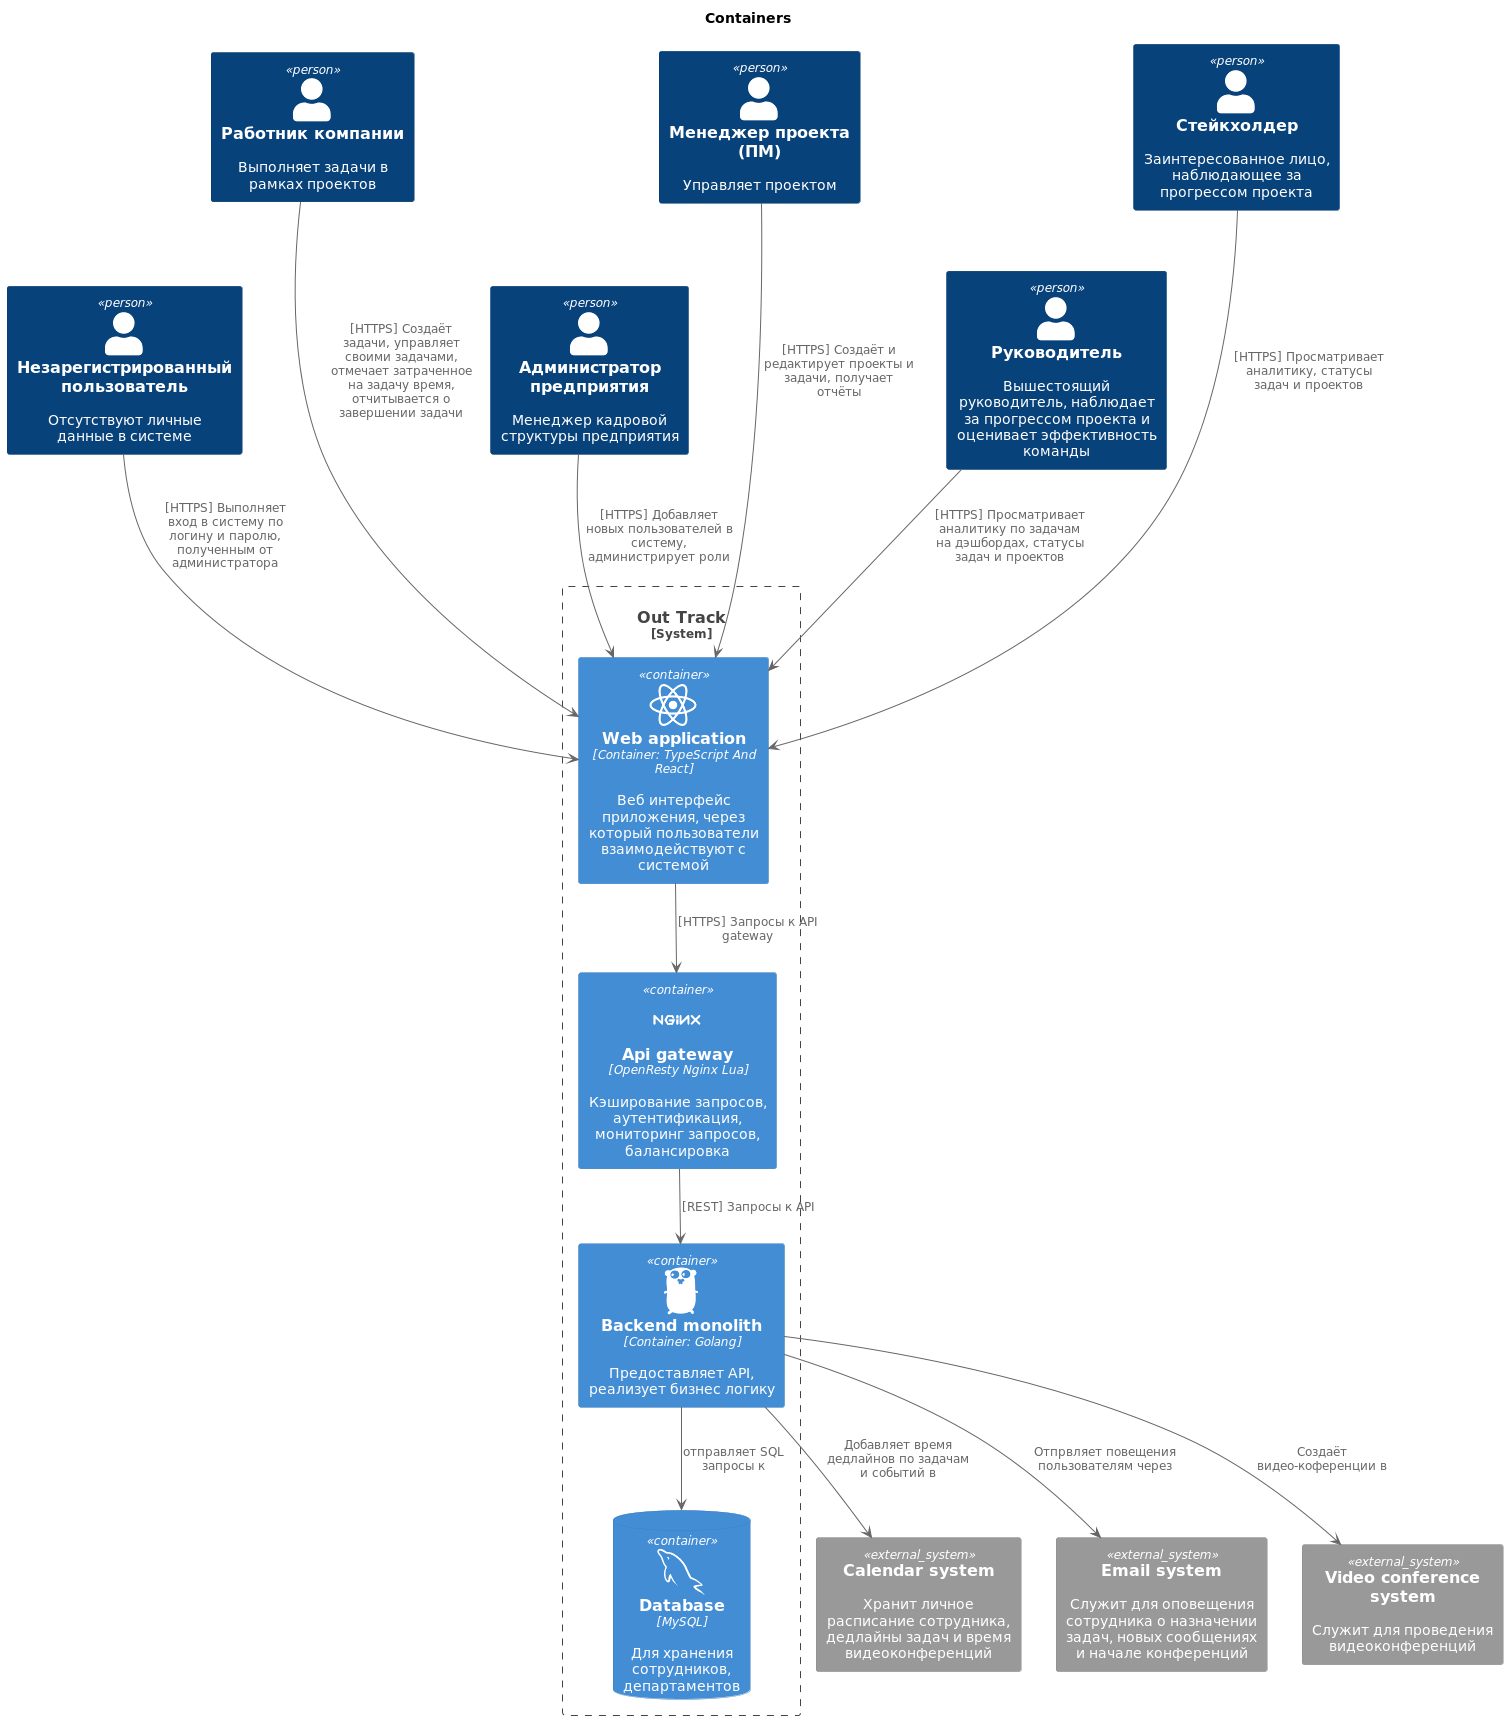

The diagram above was rendered by PlantUML. Its source (embedded in the PNG):
@startuml
title Containers
!include https://raw.githubusercontent.com/plantuml-stdlib/C4-PlantUML/master/C4_Container.puml
!include <tupadr3/devicons2/mysql>
!include <tupadr3/devicons2/nginx_original>
!include <tupadr3/devicons2/react_original>
!include <tupadr3/devicons2/go>
!include <tupadr3/material/queue>
!include <tupadr3/material/mail>

Person(unregistredUser, "Незарегистрированный пользователь", "Отсутствуют личные данные в системе")
Person(employee, "Работник компании", "Выполняет задачи в рамках проектов")
Person(admin, "Администратор предприятия", "Менеджер кадровой структуры предприятия")
Person(projectManager, "Менеджер проекта (ПМ)", "Управляет проектом")
Person(supervisor, "Руководитель", "Вышестоящий руководитель, наблюдает за прогрессом проекта и оценивает эффективность команды")
Person(stakeholder, "Стейкхолдер", "Заинтересованное лицо, наблюдающее за прогрессом проекта")
System_Ext(calendar, "Calendar system", "Хранит личное расписание сотрудника, дедлайны задач и время видеоконференций")
System_Ext(mail, "Email system", "Служит для оповещения сотрудника о назначении задач, новых сообщениях и начале конференций")
System_Ext(video, "Video conference system", "Служит для проведения видеоконференций")

System_Boundary(system, "Out Track") {
	ContainerDb(db, "Database", "MySQL","Для хранения сотрудников, департаментов", $sprite="mysql")
	Container(webApp, "Web application", "Container: TypeScript And React", "Веб интерфейс приложения, через который пользователи взаимодействуют с системой", $sprite="react_original")
	Container(apiGateway, "Api gateway", "OpenResty Nginx Lua", "Кэширование запросов, аутентификация, мониторинг запросов, балансировка", $sprite="nginx_original")
	Container(api, "Backend monolith", "Container: Golang", "Предоставляет API, реализует бизнес логику", $sprite="go")
}

unregistredUser --> webApp: [HTTPS] Выполняет вход в систему по логину и паролю, полученным от администратора
employee ---> webApp: [HTTPS] Создаёт задачи, управляет своими задачами, отмечает затраченное на задачу время, отчитывается о завершении задачи
admin --> webApp: [HTTPS] Добавляет новых пользователей в систему, администрирует роли
projectManager ---> webApp: [HTTPS] Создаёт и редактирует проекты и задачи, получает отчёты
supervisor --> webApp: [HTTPS] Просматривает аналитику по задачам на дэшбордах, статусы задач и проектов
stakeholder ---> webApp: [HTTPS] Просматривает аналитику, статусы задач и проектов

webApp-->apiGateway: [HTTPS] Запросы к API gateway
apiGateway-->api: [REST] Запросы к API
api-->calendar: Добавляет время дедлайнов по задачам и событий в
api-->mail: Отпрвляет повещения пользователям через
api-->video: Создаёт видео-коференции в
api-->db: отправляет SQL запросы к
@enduml